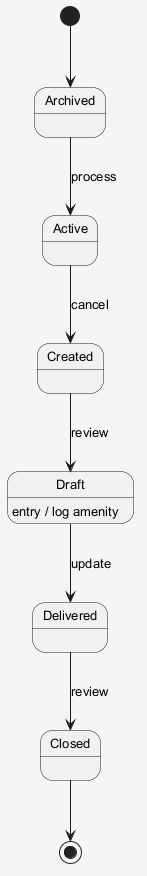

The diagram above was rendered by PlantUML. Its source (embedded in the PNG):
@startuml
skinparam shadowing false
skinparam backgroundColor #F5F5F5
skinparam defaultFontSize 13
[*] --> Archived
Archived --> Active : process
Active --> Created : cancel
Created --> Draft : review
Draft --> Delivered : update
Draft : entry / log amenity
Delivered --> Closed : review
Closed --> [*]
@enduml